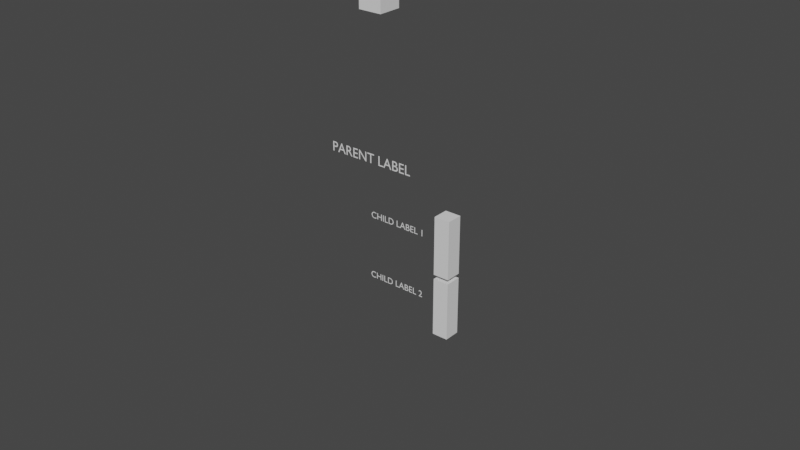 # Source: RussianDoll-Labels.blend  (saved by Blender 3.0.42; exported with 4.5.12 LTS)
import bpy
from mathutils import Matrix  # noqa: F401  (used for matrix-valued properties, if any)

bpy.ops.wm.read_factory_settings(use_empty=True)
scene = bpy.context.scene
scene.name = 'Scene'

# ---- collections
col_collection = bpy.data.collections.new('Collection'); scene.collection.children.link(col_collection)

# ---- materials (node trees are filled in below, after node groups)
mat_text = bpy.data.materials.new('Text')
mat_text.use_transparent_shadow = False

# ---- material node trees

# ---- world
world_world = bpy.data.worlds.new('World'); scene.world = world_world
world_world.use_nodes = True; world_world.node_tree.nodes.clear()
_N = world_world.node_tree.nodes; _L = world_world.node_tree.links
n0 = _N.new('ShaderNodeOutputWorld'); n0.name = 'World Output'; n0.location = (300, 300)
n1 = _N.new('ShaderNodeBackground'); n1.name = 'Background'; n1.location = (10, 300)
n1.inputs[0].default_value = (0.05088, 0.05088, 0.05088, 1.0)
_L.new(n1.outputs[0], n0.inputs[0])
n0.is_active_output = True
world_world.color = (0.05088, 0.05088, 0.05088)
world_world.use_sun_shadow = False
world_world.sun_shadow_jitter_overblur = 0.0

# ---- meshes
me_main_groups = bpy.data.meshes.new('Main groups')
me_main_groups.from_pydata([(0.008736, 0.0, 0.0)], [], [])
_uv = me_main_groups.uv_layers.new(name='UVMap')
_uv.uv.foreach_set('vector', [])
me_main_groups.use_remesh_fix_poles = True
me_main_groups.use_remesh_preserve_attributes = False
me_main_groups.update()
me_parent_label_line = bpy.data.meshes.new('Parent label-line')
me_parent_label_line.from_pydata([(0.0, 0.0, -0.0015), (0.0, 0.0, -0.05), (0.01733, -2.55e-05, -0.0263)], [(0, 1)], [])
me_parent_label_line.use_remesh_fix_poles = True
me_parent_label_line.use_remesh_preserve_attributes = False
me_parent_label_line.update()
me_child_label_1_line = bpy.data.meshes.new('Child label 1-line')
me_child_label_1_line.from_pydata([(0.0, 0.0, -0.0015), (0.0, 0.0, -0.05)], [(0, 1)], [])
me_child_label_1_line.use_remesh_fix_poles = True
me_child_label_1_line.use_remesh_preserve_attributes = False
me_child_label_1_line.update()
me_child_label_2_line = bpy.data.meshes.new('Child label 2-line')
me_child_label_2_line.from_pydata([(0.0, 0.0, -0.0015), (0.0, 0.0, -0.05)], [(0, 1)], [])
me_child_label_2_line.use_remesh_fix_poles = True
me_child_label_2_line.use_remesh_preserve_attributes = False
me_child_label_2_line.update()
me_object_to_be_stored1 = bpy.data.meshes.new('Object to be stored1')
me_object_to_be_stored1.from_pydata([(0.002552, -0.002552, 0.0293), (-0.002552, -0.002552, 0.0293), (-0.002552, 0.002552, 0.0293), (0.002552, 0.002552, 0.0293), (0.002552, -0.002552, 0.02465), (-0.002552, -0.002552, 0.02465), (-0.002552, 0.002552, 0.02465), (0.002552, 0.002552, 0.02465), (0.002552, -0.002552, 0.02), (-0.002552, -0.002552, 0.02), (-0.002552, 0.002552, 0.02), (0.002552, 0.002552, 0.02), (0.002552, -0.002552, 0.01535), (-0.002552, -0.002552, 0.01535), (-0.002552, 0.002552, 0.01535), (0.002552, 0.002552, 0.01535), (-0.002552, -0.002552, 0.0107), (0.002552, -0.002552, 0.0107), (-0.002552, 0.002552, 0.0107), (0.002552, 0.002552, 0.0107)], [], [(3, 2, 1, 0), (16, 18, 19, 17), (0, 1, 5, 4), (1, 2, 6, 5), (2, 3, 7, 6), (3, 0, 4, 7), (4, 5, 9, 8), (5, 6, 10, 9), (6, 7, 11, 10), (7, 4, 8, 11), (8, 9, 13, 12), (9, 10, 14, 13), (10, 11, 15, 14), (11, 8, 12, 15), (12, 13, 16, 17), (13, 14, 18, 16), (14, 15, 19, 18), (15, 12, 17, 19)])
me_object_to_be_stored1.use_remesh_fix_poles = True
me_object_to_be_stored1.use_remesh_preserve_attributes = False
me_object_to_be_stored1.update()
me_label_of_the_object_line = bpy.data.meshes.new('Label of the object-line')
me_label_of_the_object_line.from_pydata([(0.0, 0.0, -0.0015), (0.0, 0.0, -0.05)], [(0, 1)], [])
me_label_of_the_object_line.use_remesh_fix_poles = True
me_label_of_the_object_line.use_remesh_preserve_attributes = False
me_label_of_the_object_line.update()
me_object_to_be_stored2 = bpy.data.meshes.new('Object to be stored2')
me_object_to_be_stored2.from_pydata([(0.002552, -0.002552, -3.604e-12), (-0.002552, -0.002552, -3.604e-12), (-0.002552, 0.002552, -3.604e-12), (0.002552, 0.002552, -3.604e-12), (0.002552, -0.002552, -0.004652), (-0.002552, -0.002552, -0.004652), (-0.002552, 0.002552, -0.004652), (0.002552, 0.002552, -0.004652), (0.002552, -0.002552, 0.009304), (-0.002552, -0.002552, 0.009304), (-0.002552, 0.002552, 0.009304), (0.002552, 0.002552, 0.009304), (0.002552, -0.002552, 0.004652), (-0.002552, -0.002552, 0.004652), (-0.002552, 0.002552, 0.004652), (0.002552, 0.002552, 0.004652), (-0.002552, -0.002552, -0.009304), (0.002552, -0.002552, -0.009304), (-0.002552, 0.002552, -0.009304), (0.002552, 0.002552, -0.009304)], [], [(0, 1, 5, 4), (1, 2, 6, 5), (2, 3, 7, 6), (3, 0, 4, 7), (4, 5, 16, 17), (5, 6, 18, 16), (6, 7, 19, 18), (7, 4, 17, 19), (8, 9, 13, 12), (9, 10, 14, 13), (10, 11, 15, 14), (11, 8, 12, 15), (12, 13, 1, 0), (13, 14, 2, 1), (14, 15, 3, 2), (15, 12, 0, 3), (9, 8, 11, 10), (16, 18, 19, 17)])
me_object_to_be_stored2.use_remesh_fix_poles = True
me_object_to_be_stored2.use_remesh_preserve_attributes = False
me_object_to_be_stored2.update()
me_object_to_be_stored3 = bpy.data.meshes.new('Object to be stored3')
me_object_to_be_stored3.from_pydata([(0.002552, -0.002552, -0.0293), (-0.002552, -0.002552, -0.0293), (-0.002552, 0.002552, -0.0293), (0.002552, 0.002552, -0.0293), (0.002552, -0.002552, -0.0107), (-0.002552, -0.002552, -0.0107), (-0.002552, 0.002552, -0.0107), (0.002552, 0.002552, -0.0107), (0.002552, -0.002552, -0.01535), (-0.002552, -0.002552, -0.01535), (-0.002552, 0.002552, -0.01535), (0.002552, 0.002552, -0.01535), (0.002552, -0.002552, -0.02), (-0.002552, -0.002552, -0.02), (-0.002552, 0.002552, -0.02), (0.002552, 0.002552, -0.02), (0.002552, -0.002552, -0.02465), (-0.002552, -0.002552, -0.02465), (-0.002552, 0.002552, -0.02465), (0.002552, 0.002552, -0.02465)], [], [(0, 1, 2, 3), (4, 5, 9, 8), (5, 6, 10, 9), (6, 7, 11, 10), (7, 4, 8, 11), (8, 9, 13, 12), (9, 10, 14, 13), (10, 11, 15, 14), (11, 8, 12, 15), (12, 13, 17, 16), (13, 14, 18, 17), (14, 15, 19, 18), (15, 12, 16, 19), (16, 17, 1, 0), (17, 18, 2, 1), (18, 19, 3, 2), (19, 16, 0, 3), (5, 4, 7, 6)])
me_object_to_be_stored3.use_remesh_fix_poles = True
me_object_to_be_stored3.use_remesh_preserve_attributes = False
me_object_to_be_stored3.update()

# ---- curves / text
txt_parent_label_t = bpy.data.curves.new('Parent label.t', 'FONT')
txt_parent_label_t.dimensions = '2D'
txt_parent_label_t.body = 'PARENT LABEL'
txt_parent_label_t.materials.append(mat_text)
txt_parent_label_t.align_x = 'CENTER'
txt_parent_label_t.size = 0.003
txt_child_label_1_t = bpy.data.curves.new('Child label 1.t', 'FONT')
txt_child_label_1_t.dimensions = '2D'
txt_child_label_1_t.body = 'CHILD LABEL 1'
txt_child_label_1_t.materials.append(mat_text)
txt_child_label_1_t.align_x = 'CENTER'
txt_child_label_1_t.size = 0.003
txt_child_label_2_t = bpy.data.curves.new('Child label 2.t', 'FONT')
txt_child_label_2_t.dimensions = '2D'
txt_child_label_2_t.body = 'CHILD LABEL 2'
txt_child_label_2_t.materials.append(mat_text)
txt_child_label_2_t.align_x = 'CENTER'
txt_child_label_2_t.size = 0.003
txt_label_of_the_object_t = bpy.data.curves.new('Label of the object.t', 'FONT')
txt_label_of_the_object_t.dimensions = '2D'
txt_label_of_the_object_t.body = 'LABEL OF THE OBJECT'
txt_label_of_the_object_t.materials.append(mat_text)
txt_label_of_the_object_t.align_x = 'CENTER'
txt_label_of_the_object_t.size = 0.003

# ---- objects
ob_main_groups = bpy.data.objects.new('Main groups', me_main_groups)
ob_parent_label_t = bpy.data.objects.new('Parent label.t', txt_parent_label_t)
ob_parent_label_line = bpy.data.objects.new('Parent label-line', me_parent_label_line)
ob_child_label_1_t = bpy.data.objects.new('Child label 1.t', txt_child_label_1_t)
ob_child_label_1_line = bpy.data.objects.new('Child label 1-line', me_child_label_1_line)
ob_child_label_2_t = bpy.data.objects.new('Child label 2.t', txt_child_label_2_t)
ob_child_label_2_line = bpy.data.objects.new('Child label 2-line', me_child_label_2_line)
ob_object_to_be_stored1 = bpy.data.objects.new('Object to be stored1', me_object_to_be_stored1)
ob_label_of_the_object_t = bpy.data.objects.new('Label of the object.t', txt_label_of_the_object_t)
ob_label_of_the_object_line = bpy.data.objects.new('Label of the object-line', me_label_of_the_object_line)
ob_object_to_be_stored2 = bpy.data.objects.new('Object to be stored2', me_object_to_be_stored2)
ob_object_to_be_stored3 = bpy.data.objects.new('Object to be stored3', me_object_to_be_stored3)

# ---- transforms, parenting, visibility, modifiers, constraints
ob_main_groups.location = (0.0, 0.0, 0.0)
ob_parent_label_t.parent = ob_main_groups
ob_parent_label_t.location = (0.0, 0.0, 0.0)
ob_parent_label_t.rotation_mode = 'QUATERNION'
ob_parent_label_t.rotation_quaternion = (0.7071, 0.7071, -0.0, -0.0)
ob_parent_label_t.delta_location = (-0.02855, 4.134e-09, 0.01905)
ob_parent_label_t.delta_scale = (1.5, 1.5, 1.5)
ob_parent_label_line.parent = ob_parent_label_t
ob_parent_label_line.matrix_parent_inverse = Matrix(((1.0, 0.0, 0.0, 0.002855), (-0.0, -3.62e-06, 1.0, -0.06681), (0.0, -1.0, -3.62e-06, 2.396e-07), (-0.0, 0.0, -0.0, 1.0)))
ob_parent_label_line.location = (-0.002855, -2.259e-09, 0.06681)
ob_parent_label_line.show_wire = True
_m = ob_parent_label_line.modifiers.new('Hook', 'HOOK')
_m.matrix_inverse = ((1.0, 0.0, 0.0, -0.002855), (0.0, 1.0, 0.0, -2.259e-09), (0.0, 0.0, 1.0, 0.06681), (0.0, 0.0, 0.0, 1.0))
_m.object = ob_main_groups
ob_child_label_1_t.parent = ob_parent_label_line
ob_child_label_1_t.matrix_parent_inverse = Matrix(((0.6667, -0.0, 0.0, 0.01903), (-0.0, 0.6667, -2.324e-06, 4.151e-08), (0.0, 2.324e-06, 0.6667, -0.0127), (-0.0, 0.0, -0.0, 1.0)))
ob_child_label_1_t.location = (0.0, 0.0, 0.0)
ob_child_label_1_t.rotation_mode = 'QUATERNION'
ob_child_label_1_t.rotation_quaternion = (0.7071, 0.7071, -0.0, -0.0)
ob_child_label_1_t.delta_location = (-0.01841, 4.763e-05, 0.001426)
ob_child_label_1_line.parent = ob_child_label_1_t
ob_child_label_1_line.matrix_parent_inverse = Matrix(((1.0, 0.0, 0.0, 0.002533), (-0.0, -3.62e-06, 1.0, -0.04993), (0.0, -1.0, -3.62e-06, 4.78e-05), (-0.0, 0.0, -0.0, 1.0)))
ob_child_label_1_line.location = (-0.002533, 4.762e-05, 0.04993)
ob_child_label_1_line.show_wire = True
_m = ob_child_label_1_line.modifiers.new('Hook', 'HOOK')
_m.matrix_inverse = ((0.6667, 0.0, 0.0, 0.01734), (0.0, 0.6667, -2.324e-06, 3.167e-05), (0.0, 2.324e-06, 0.6667, 0.02059), (0.0, 0.0, 0.0, 1.0))
_m.object = ob_parent_label_line
ob_child_label_2_t.parent = ob_parent_label_line
ob_child_label_2_t.matrix_parent_inverse = Matrix(((0.6667, -0.0, 0.0, 0.01903), (-0.0, 0.6667, -2.324e-06, 4.151e-08), (0.0, 2.324e-06, 0.6667, -0.0127), (-0.0, 0.0, -0.0, 1.0)))
ob_child_label_2_t.location = (0.0, 0.0, 0.0)
ob_child_label_2_t.rotation_mode = 'QUATERNION'
ob_child_label_2_t.rotation_quaternion = (0.7071, 0.7071, -0.0, -0.0)
ob_child_label_2_t.delta_location = (-0.01872, -3.837e-05, -0.01888)
ob_child_label_2_line.parent = ob_child_label_2_t
ob_child_label_2_line.matrix_parent_inverse = Matrix(((1.0, 0.0, 0.0, 0.002546), (-0.0, -3.62e-06, 1.0, -0.0296), (0.0, -1.0, -3.62e-06, -3.827e-05), (-0.0, 0.0, -0.0, 1.0)))
ob_child_label_2_line.location = (-0.002546, -3.838e-05, 0.0296)
ob_child_label_2_line.show_wire = True
_m = ob_child_label_2_line.modifiers.new('Hook', 'HOOK')
_m.matrix_inverse = ((0.6667, 0.0, 0.0, 0.01733), (0.0, 0.6667, -2.324e-06, -2.561e-05), (0.0, 2.324e-06, 0.6667, 0.007035), (0.0, 0.0, 0.0, 1.0))
_m.object = ob_parent_label_line
ob_object_to_be_stored1.parent = ob_parent_label_line
ob_object_to_be_stored1.matrix_parent_inverse = Matrix(((1.0, -0.0, 0.0, 0.002546), (-0.0, 1.0, -0.0, 3.838e-05), (-0.0, -0.0, 1.0, 0.0204), (-0.0, 0.0, -0.0, 1.0)))
ob_object_to_be_stored1.location = (0.0, 0.0, 0.0)
ob_label_of_the_object_t.parent = ob_object_to_be_stored1
ob_label_of_the_object_t.location = (0.0, 0.0, 0.0)
ob_label_of_the_object_t.rotation_mode = 'QUATERNION'
ob_label_of_the_object_t.rotation_quaternion = (0.7071, 0.7071, -0.0, -0.0)
ob_label_of_the_object_t.delta_location = (-0.002739, -0.002743, 0.03323)
ob_label_of_the_object_t.delta_scale = (0.5, 0.5, 0.5)
ob_label_of_the_object_line.parent = ob_label_of_the_object_t
ob_label_of_the_object_line.matrix_parent_inverse = Matrix(((1.0, 0.0, 0.0, 0.002743), (-0.0, -3.62e-06, 1.0, -0.08), (0.0, -1.0, -3.62e-06, -0.002742), (-0.0, 0.0, -0.0, 1.0)))
ob_label_of_the_object_line.location = (-0.002743, -0.002743, 0.08)
ob_label_of_the_object_line.hide_select = True
ob_label_of_the_object_line.show_wire = True
_m = ob_label_of_the_object_line.modifiers.new('Hook', 'HOOK')
_m.matrix_inverse = ((1.0, 0.0, 0.0, -0.002743), (0.0, 1.0, 0.0, -0.002743), (0.0, 0.0, 1.0, 0.08), (0.0, 0.0, 0.0, 1.0))
_m.object = ob_object_to_be_stored1
ob_object_to_be_stored2.parent = ob_child_label_1_line
ob_object_to_be_stored2.matrix_parent_inverse = Matrix(((1.0, -0.0, 0.0, 0.01841), (-0.0, 1.0, -0.0, -4.762e-05), (0.0, -0.0, 1.0, 7.423e-05), (-0.0, 0.0, -0.0, 1.0)))
ob_object_to_be_stored2.location = (0.0, 0.0, 0.0)
ob_object_to_be_stored3.parent = ob_child_label_2_line
ob_object_to_be_stored3.matrix_parent_inverse = Matrix(((1.0, -0.0, 0.0, 0.01872), (-0.0, 1.0, -0.0, 3.837e-05), (-0.0, -0.0, 1.0, 0.02038), (-0.0, 0.0, -0.0, 1.0)))
ob_object_to_be_stored3.location = (0.0, 0.0, 0.0)

# ---- collection membership
scene.collection.objects.link(ob_main_groups)
scene.collection.objects.link(ob_parent_label_t)
scene.collection.objects.link(ob_parent_label_line)
scene.collection.objects.link(ob_child_label_1_t)
scene.collection.objects.link(ob_child_label_1_line)
scene.collection.objects.link(ob_child_label_2_t)
scene.collection.objects.link(ob_child_label_2_line)
col_collection.objects.link(ob_object_to_be_stored1)
col_collection.objects.link(ob_label_of_the_object_t)
col_collection.objects.link(ob_label_of_the_object_line)
col_collection.objects.link(ob_object_to_be_stored2)
col_collection.objects.link(ob_object_to_be_stored3)

# ---- scene / render settings (as saved in the file)
scene.frame_start = 1; scene.frame_end = 250; scene.frame_set(12)
scene.render.engine = 'BLENDER_EEVEE_NEXT'
scene.cycles.sampling_pattern = 'TABULATED_SOBOL'
scene.cycles.use_light_tree = False
scene.view_settings.view_transform = 'Filmic'
bpy.context.view_layer.update()

# ---- added for rendering (the .blend has no active camera and no usable light): camera, sun
cam_auto = bpy.data.cameras.new('AutoCamera')
cam_auto.lens = 50.0
cam_auto.sensor_width = 36.0
cam_auto.clip_end = 1000.0
ob_auto_camera = bpy.data.objects.new('AutoCamera', cam_auto)
scene.collection.objects.link(ob_auto_camera)
ob_auto_camera.location = (0.167812, -0.222149, 0.150516)
ob_auto_camera.rotation_euler = (1.09748, -7.21219e-08, 0.694738)
scene.camera = ob_auto_camera
light_auto_sun = bpy.data.lights.new('AutoSun', 'SUN')
light_auto_sun.energy = 3.0
light_auto_sun.angle = 0.0523599
ob_auto_sun = bpy.data.objects.new('AutoSun', light_auto_sun)
scene.collection.objects.link(ob_auto_sun)
ob_auto_sun.rotation_euler = (0.872665, 0.174533, 0.523599)
bpy.context.view_layer.update()
